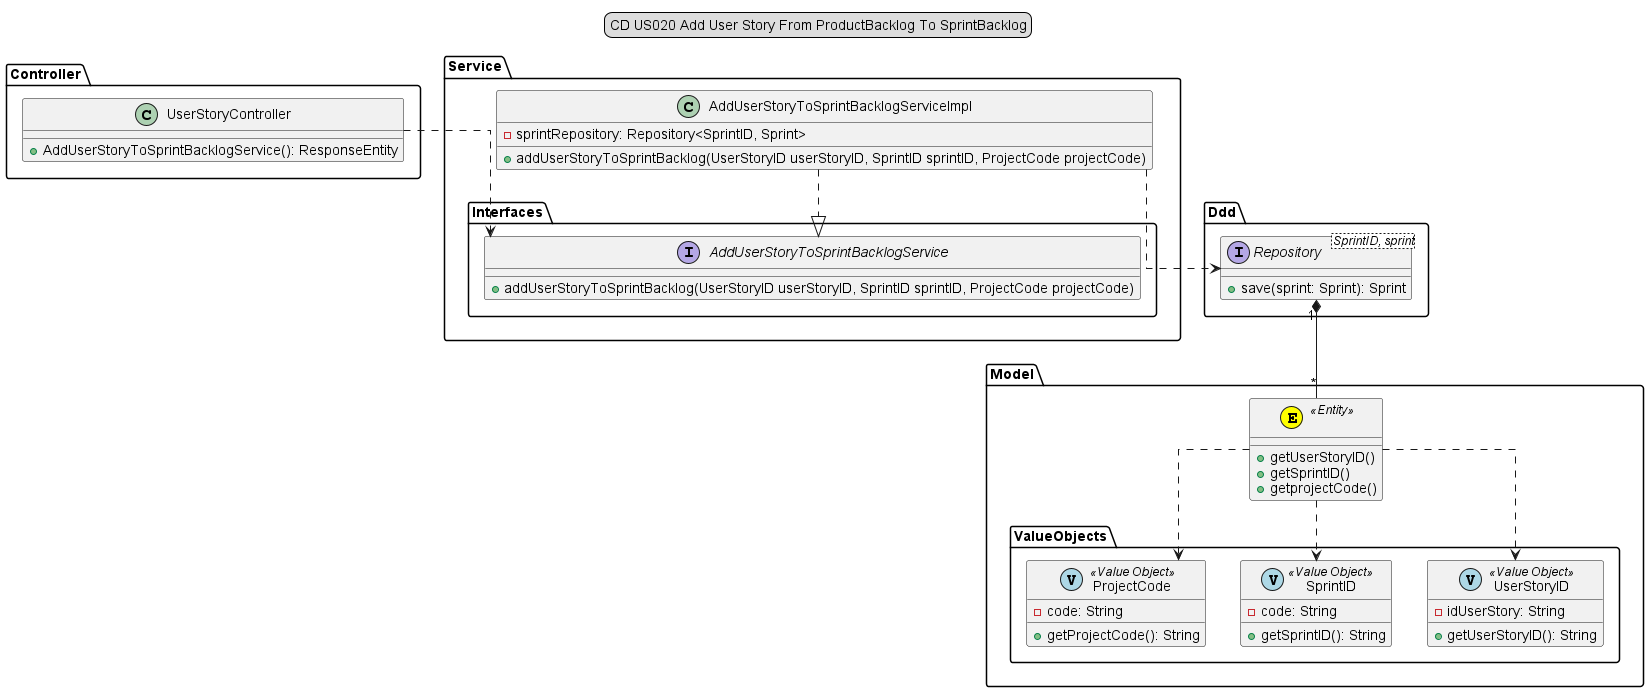

The diagram above was rendered by PlantUML. Its source (embedded in the PNG):
@startuml

'..|> implementation
'-- associado
'..> depende
'*-- agrega
'- atributo
'+ método

skinparam linetype ortho

skinparam sequenceMessageAlign center

legend top
CD US020 Add User Story From ProductBacklog To SprintBacklog
end legend

package Controller {
class UserStoryController {
+AddUserStoryToSprintBacklogService(): ResponseEntity
}
}

package Service {
class AddUserStoryToSprintBacklogServiceImpl {
- sprintRepository: Repository<SprintID, Sprint>
+ addUserStoryToSprintBacklog(UserStoryID userStoryID, SprintID sprintID, ProjectCode projectCode)
}
package Interfaces {
interface AddUserStoryToSprintBacklogService {
+ addUserStoryToSprintBacklog(UserStoryID userStoryID, SprintID sprintID, ProjectCode projectCode)
}
}
}

package Ddd {
interface Repository<SprintID, sprint> {
+ save(sprint: Sprint): Sprint
}
}

package Model {
class " " as E <<(E, Yellow) Entity>>{
+getUserStoryID()
+getSprintID()
+getprojectCode()
}
package ValueObjects as "ValueObjects"{
class UserStoryID <<(V, LightBlue) Value Object>> {
- idUserStory: String
+ getUserStoryID(): String
}
class SprintID <<(V, LightBlue) Value Object>> {
- code: String
+ getSprintID(): String
}
class ProjectCode <<(V, LightBlue) Value Object>> {
- code: String
+ getProjectCode(): String
}
}


}

'..|> implementation
'-- associado
'..> depende
'*-- agrega
'- atributo
'+ método

UserStoryController ..> AddUserStoryToSprintBacklogService
AddUserStoryToSprintBacklogServiceImpl ..|>  AddUserStoryToSprintBacklogService
AddUserStoryToSprintBacklogServiceImpl ..> Repository
Repository "1"*--"*" E
E ..> UserStoryID
E ..> SprintID
E ..> ProjectCode

@enduml